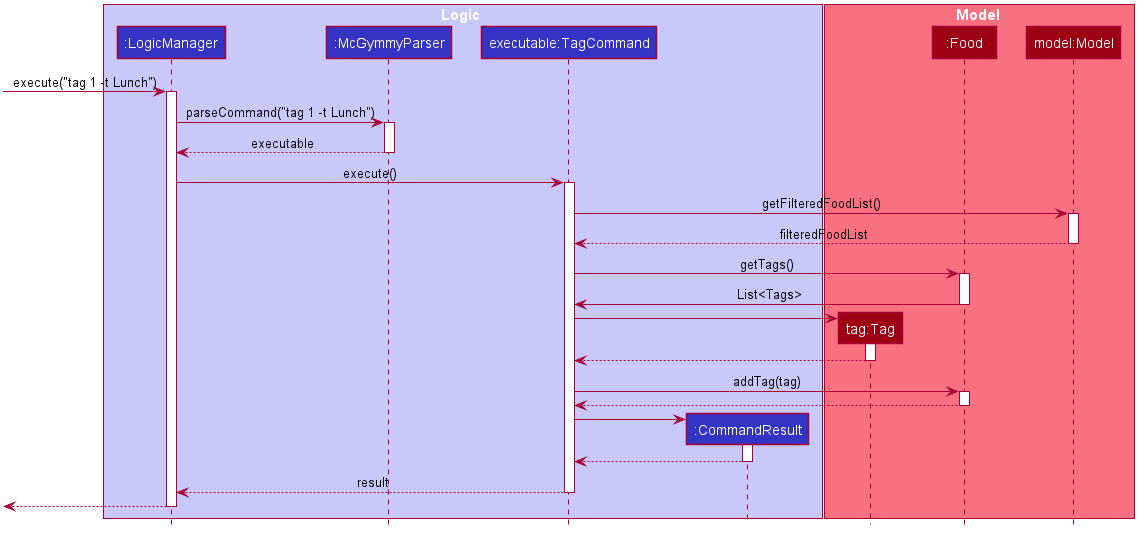

The diagram above was rendered by PlantUML. Its source (embedded in the PNG):
@startuml








skinparam BackgroundColor #FFFFFFF

skinparam Shadowing false

skinparam Class {
    FontColor #FFFFFF
    BorderThickness 1
    BorderColor #FFFFFF
    StereotypeFontColor #FFFFFF
    FontName Arial
}

skinparam Actor {
    BorderColor #000000
    Color #000000
    FontName Arial
}

skinparam Sequence {
    MessageAlign center
    BoxFontSize 15
    BoxPadding 0
    BoxFontColor #FFFFFF
    FontName Arial
}

skinparam Participant {
    FontColor #FFFFFFF
    Padding 20
}

skinparam MinClassWidth 50
skinparam ParticipantPadding 10
skinparam Shadowing false
skinparam DefaultTextAlignment center
skinparam packageStyle Rectangle

hide footbox
hide members
hide circle

box Logic #C8C8FA
participant ":LogicManager" as LogicManager #3333C4
participant ":McGymmyParser" as McGymmyParser #3333C4
participant "executable:TagCommand" as TagCommand #3333C4
participant ":CommandResult" as CommandResult #3333C4
end box

box Model #F97181
participant "tag:Tag" as Tag #9D0012
participant ":Food" as Food #9D0012
participant "model:Model" as Model #9D0012
end box

[-> LogicManager : execute("tag 1 -t Lunch")
activate LogicManager

LogicManager -> McGymmyParser : parseCommand("tag 1 -t Lunch")
activate McGymmyParser

McGymmyParser --> LogicManager : executable
deactivate McGymmyParser

LogicManager -> TagCommand : execute()
activate TagCommand

TagCommand -> Model : getFilteredFoodList()
activate Model

Model --> TagCommand : filteredFoodList
deactivate Model

TagCommand -> Food : getTags()
activate Food

Food -> TagCommand : List<Tags>
deactivate Food

create Tag
TagCommand -> Tag
activate Tag

Tag --> TagCommand
deactivate Tag

TagCommand -> Food : addTag(tag)
activate Food

Food --> TagCommand
deactivate Food

create CommandResult
TagCommand -> CommandResult
activate CommandResult

CommandResult --> TagCommand
deactivate CommandResult

TagCommand --> LogicManager : result
deactivate TagCommand

[<--LogicManager
deactivate LogicManager
@enduml